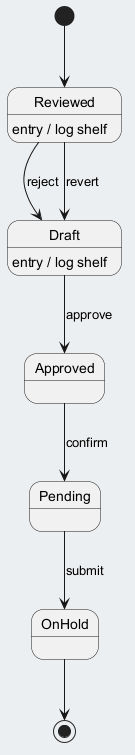

The diagram above was rendered by PlantUML. Its source (embedded in the PNG):
@startuml
skinparam backgroundColor #ECEFF1
skinparam classBackgroundColor #FFFFFF
skinparam classBorderColor #455A64
[*] --> Reviewed
Reviewed --> Draft : reject
Reviewed : entry / log shelf
Draft --> Approved : approve
Draft : entry / log shelf
Approved --> Pending : confirm
Pending --> OnHold : submit
Reviewed --> Draft : revert
OnHold --> [*]
@enduml